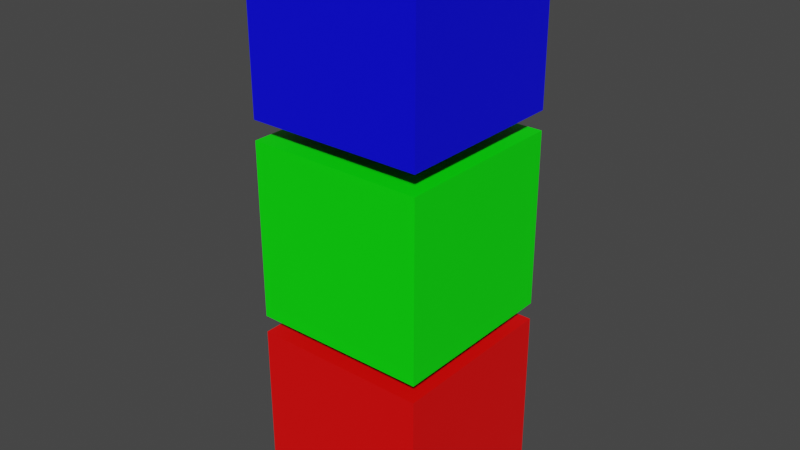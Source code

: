 # Source: rig.blend  (saved by Blender 3.3.6; exported with 4.5.12 LTS)
import bpy
from mathutils import Matrix  # noqa: F401  (used for matrix-valued properties, if any)

bpy.ops.wm.read_factory_settings(use_empty=True)
scene = bpy.context.scene
scene.name = 'Scene'

# ---- collections
col_collection = bpy.data.collections.new('Collection'); scene.collection.children.link(col_collection)

# ---- materials (node trees are filled in below, after node groups)
mat_c1_mat = bpy.data.materials.new('c1_mat')
mat_c1_mat.use_transparent_shadow = False
mat_c2_mat = bpy.data.materials.new('c2_mat')
mat_c2_mat.use_transparent_shadow = False
mat_c3_mat = bpy.data.materials.new('c3_mat')
mat_c3_mat.use_transparent_shadow = False

# ---- material node trees
mat_c1_mat.use_nodes = True; mat_c1_mat.node_tree.nodes.clear()
_N = mat_c1_mat.node_tree.nodes; _L = mat_c1_mat.node_tree.links
n0 = _N.new('ShaderNodeBsdfPrincipled'); n0.name = 'Principled BSDF'; n0.location = (10, 300)
n0.distribution = 'GGX'
n0.subsurface_method = 'RANDOM_WALK_SKIN'
n0.inputs[0].default_value = (1.0, 0.0, 0.0, 1.0)
n0.inputs[3].default_value = 1.45
n0.inputs[27].default_value = (0.0, 0.0, 0.0, 1.0)
n0.inputs[28].default_value = 1.0
n1 = _N.new('ShaderNodeOutputMaterial'); n1.name = 'Material Output'; n1.location = (300, 300)
_L.new(n0.outputs[0], n1.inputs[0])
n1.is_active_output = True
mat_c2_mat.use_nodes = True; mat_c2_mat.node_tree.nodes.clear()
_N = mat_c2_mat.node_tree.nodes; _L = mat_c2_mat.node_tree.links
n0 = _N.new('ShaderNodeBsdfPrincipled'); n0.name = 'Principled BSDF'; n0.location = (10, 300)
n0.distribution = 'GGX'
n0.subsurface_method = 'RANDOM_WALK_SKIN'
n0.inputs[0].default_value = (0.0, 1.0, 0.0, 1.0)
n0.inputs[3].default_value = 1.45
n0.inputs[27].default_value = (0.0, 0.0, 0.0, 1.0)
n0.inputs[28].default_value = 1.0
n1 = _N.new('ShaderNodeOutputMaterial'); n1.name = 'Material Output'; n1.location = (300, 300)
_L.new(n0.outputs[0], n1.inputs[0])
n1.is_active_output = True
mat_c3_mat.use_nodes = True; mat_c3_mat.node_tree.nodes.clear()
_N = mat_c3_mat.node_tree.nodes; _L = mat_c3_mat.node_tree.links
n0 = _N.new('ShaderNodeBsdfPrincipled'); n0.name = 'Principled BSDF'; n0.location = (10, 300)
n0.distribution = 'GGX'
n0.subsurface_method = 'RANDOM_WALK_SKIN'
n0.inputs[0].default_value = (0.0, 0.0, 1.0, 1.0)
n0.inputs[3].default_value = 1.45
n0.inputs[27].default_value = (0.0, 0.0, 0.0, 1.0)
n0.inputs[28].default_value = 1.0
n1 = _N.new('ShaderNodeOutputMaterial'); n1.name = 'Material Output'; n1.location = (300, 300)
_L.new(n0.outputs[0], n1.inputs[0])
n1.is_active_output = True

# ---- world
world_world = bpy.data.worlds.new('World'); scene.world = world_world
world_world.use_nodes = True; world_world.node_tree.nodes.clear()
_N = world_world.node_tree.nodes; _L = world_world.node_tree.links
n0 = _N.new('ShaderNodeOutputWorld'); n0.name = 'World Output'; n0.location = (300, 300)
n1 = _N.new('ShaderNodeBackground'); n1.name = 'Background'; n1.location = (10, 300)
n1.inputs[0].default_value = (0.05088, 0.05088, 0.05088, 1.0)
_L.new(n1.outputs[0], n0.inputs[0])
n0.is_active_output = True
world_world.color = (0.05088, 0.05088, 0.05088)
world_world.use_sun_shadow = False
world_world.sun_shadow_jitter_overblur = 0.0

# ---- meshes
me_cube_001 = bpy.data.meshes.new('Cube.001')
me_cube_001.from_pydata([(-1.0, -1.0, -1.0), (-1.0, -1.0, 1.0), (-1.0, 1.0, -1.0), (-1.0, 1.0, 1.0), (1.0, -1.0, -1.0), (1.0, -1.0, 1.0), (1.0, 1.0, -1.0), (1.0, 1.0, 1.0)], [], [(0, 1, 3, 2), (2, 3, 7, 6), (6, 7, 5, 4), (4, 5, 1, 0), (2, 6, 4, 0), (7, 3, 1, 5)])
_uv = me_cube_001.uv_layers.new(name='UVMap')
_uv.uv.foreach_set('vector', [0.375, 0.0, 0.625, 0.0, 0.625, 0.25, 0.375, 0.25, 0.375, 0.25, 0.625, 0.25, 0.625, 0.5, 0.375, 0.5, 0.375, 0.5, 0.625, 0.5, 0.625, 0.75, 0.375, 0.75, 0.375, 0.75, 0.625, 0.75, 0.625, 1.0, 0.375, 1.0, 0.125, 0.5, 0.375, 0.5, 0.375, 0.75, 0.125, 0.75, 0.625, 0.5, 0.875, 0.5, 0.875, 0.75, 0.625, 0.75])
me_cube_001.materials.append(mat_c1_mat)
me_cube_001.update()
me_cube_002 = bpy.data.meshes.new('Cube.002')
me_cube_002.from_pydata([(-1.0, -1.0, -1.0), (-1.0, -1.0, 1.0), (-1.0, 1.0, -1.0), (-1.0, 1.0, 1.0), (1.0, -1.0, -1.0), (1.0, -1.0, 1.0), (1.0, 1.0, -1.0), (1.0, 1.0, 1.0)], [], [(0, 1, 3, 2), (2, 3, 7, 6), (6, 7, 5, 4), (4, 5, 1, 0), (2, 6, 4, 0), (7, 3, 1, 5)])
_uv = me_cube_002.uv_layers.new(name='UVMap')
_uv.uv.foreach_set('vector', [0.375, 0.0, 0.625, 0.0, 0.625, 0.25, 0.375, 0.25, 0.375, 0.25, 0.625, 0.25, 0.625, 0.5, 0.375, 0.5, 0.375, 0.5, 0.625, 0.5, 0.625, 0.75, 0.375, 0.75, 0.375, 0.75, 0.625, 0.75, 0.625, 1.0, 0.375, 1.0, 0.125, 0.5, 0.375, 0.5, 0.375, 0.75, 0.125, 0.75, 0.625, 0.5, 0.875, 0.5, 0.875, 0.75, 0.625, 0.75])
me_cube_002.materials.append(mat_c2_mat)
me_cube_002.update()
me_cube_003 = bpy.data.meshes.new('Cube.003')
me_cube_003.from_pydata([(-1.0, -1.0, -1.0), (-1.0, -1.0, 1.0), (-1.0, 1.0, -1.0), (-1.0, 1.0, 1.0), (1.0, -1.0, -1.0), (1.0, -1.0, 1.0), (1.0, 1.0, -1.0), (1.0, 1.0, 1.0)], [], [(0, 1, 3, 2), (2, 3, 7, 6), (6, 7, 5, 4), (4, 5, 1, 0), (2, 6, 4, 0), (7, 3, 1, 5)])
_uv = me_cube_003.uv_layers.new(name='UVMap')
_uv.uv.foreach_set('vector', [0.375, 0.0, 0.625, 0.0, 0.625, 0.25, 0.375, 0.25, 0.375, 0.25, 0.625, 0.25, 0.625, 0.5, 0.375, 0.5, 0.375, 0.5, 0.625, 0.5, 0.625, 0.75, 0.375, 0.75, 0.375, 0.75, 0.625, 0.75, 0.625, 1.0, 0.375, 1.0, 0.125, 0.5, 0.375, 0.5, 0.375, 0.75, 0.125, 0.75, 0.625, 0.5, 0.875, 0.5, 0.875, 0.75, 0.625, 0.75])
_ca = me_cube_003.color_attributes.new('Col', 'BYTE_COLOR', 'CORNER')
_ca.data.foreach_set('color', [1.0, 1.0, 1.0, 1.0, 1.0, 1.0, 1.0, 1.0, 1.0, 1.0, 1.0, 1.0, 1.0, 1.0, 1.0, 1.0, 1.0, 1.0, 1.0, 1.0, 1.0, 1.0, 1.0, 1.0, 1.0, 1.0, 1.0, 1.0, 1.0, 1.0, 1.0, 1.0, 1.0, 1.0, 1.0, 1.0, 1.0, 1.0, 1.0, 1.0, 1.0, 1.0, 1.0, 1.0, 1.0, 1.0, 1.0, 1.0, 1.0, 1.0, 1.0, 1.0, 1.0, 1.0, 1.0, 1.0, 1.0, 1.0, 1.0, 1.0, 1.0, 1.0, 1.0, 1.0, 1.0, 1.0, 1.0, 1.0, 1.0, 1.0, 1.0, 1.0, 1.0, 1.0, 1.0, 1.0, 1.0, 1.0, 1.0, 1.0, 1.0, 1.0, 1.0, 1.0, 1.0, 1.0, 1.0, 1.0, 1.0, 1.0, 1.0, 1.0, 1.0, 1.0, 1.0, 1.0])
me_cube_003.materials.append(mat_c3_mat)
me_cube_003.update()

# ---- objects
ob_c1 = bpy.data.objects.new('c1', me_cube_001)
ob_c2 = bpy.data.objects.new('c2', me_cube_002)
ob_c3 = bpy.data.objects.new('c3', me_cube_003)

# ---- transforms, parenting, visibility, modifiers, constraints
ob_c1.location = (0.0, 0.0, 1.156)
ob_c2.location = (0.0, 0.0, 3.353)
ob_c3.location = (0.0, 0.0, 5.571)

# ---- collection membership
col_collection.objects.link(ob_c1)
col_collection.objects.link(ob_c2)
col_collection.objects.link(ob_c3)

# ---- scene / render settings (as saved in the file)
scene.frame_start = 1; scene.frame_end = 250; scene.frame_set(1)
scene.render.engine = 'BLENDER_EEVEE_NEXT'
scene.cycles.sampling_pattern = 'TABULATED_SOBOL'
scene.cycles.use_light_tree = False
scene.view_settings.view_transform = 'Filmic'
bpy.context.view_layer.update()

# ---- added for rendering (the .blend has no active camera and no usable light): camera, sun
cam_auto = bpy.data.cameras.new('AutoCamera')
cam_auto.lens = 50.0
cam_auto.sensor_width = 36.0
cam_auto.clip_end = 1000.0
ob_auto_camera = bpy.data.objects.new('AutoCamera', cam_auto)
scene.collection.objects.link(ob_auto_camera)
ob_auto_camera.location = (6.48642, -7.78371, 8.55274)
ob_auto_camera.rotation_euler = (1.09748, -7.21219e-08, 0.694738)
scene.camera = ob_auto_camera
light_auto_sun = bpy.data.lights.new('AutoSun', 'SUN')
light_auto_sun.energy = 3.0
light_auto_sun.angle = 0.0523599
ob_auto_sun = bpy.data.objects.new('AutoSun', light_auto_sun)
scene.collection.objects.link(ob_auto_sun)
ob_auto_sun.rotation_euler = (0.872665, 0.174533, 0.523599)
bpy.context.view_layer.update()
